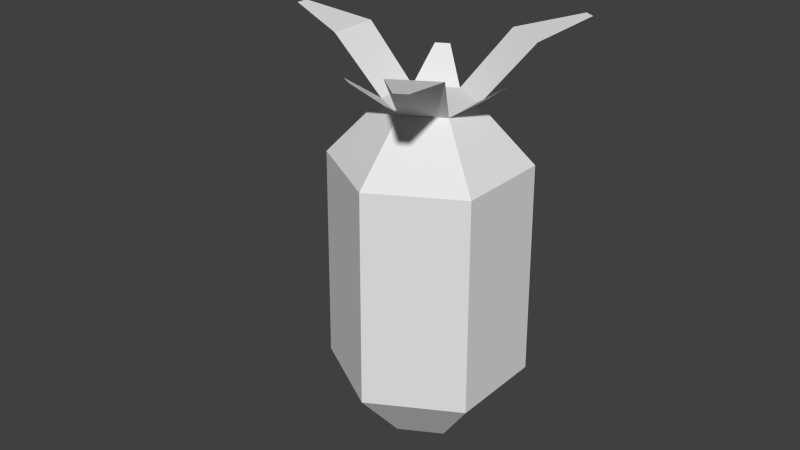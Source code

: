 # Source: pineappleProduct.blend  (saved by Blender 2.76.0; exported with 4.5.12 LTS)
import bpy
from mathutils import Matrix  # noqa: F401  (used for matrix-valued properties, if any)

bpy.ops.wm.read_factory_settings(use_empty=True)
scene = bpy.context.scene
scene.name = 'Scene'

# ---- collections
col_collection_1 = bpy.data.collections.new('Collection 1'); scene.collection.children.link(col_collection_1)

# ---- world
world_world = bpy.data.worlds.new('World'); scene.world = world_world
world_world.color = (0.05088, 0.05088, 0.05088)
world_world.use_sun_shadow = False
world_world.sun_shadow_jitter_overblur = 0.0
world_world.cycles.sampling_method = 'MANUAL'
world_world.cycles.sample_map_resolution = 256

# ---- meshes
me_plane_001 = bpy.data.meshes.new('Plane.001')
me_plane_001.from_pydata([(6.808e-05, 0.01406, 0.1484), (-0.0121, 0.007028, 0.1484), (-0.0121, -0.007027, 0.1484), (6.809e-05, -0.01406, 0.1484), (0.01224, -0.007027, 0.1484), (0.01224, 0.007028, 0.1484), (2.374e-05, 0.02983, 0.167), (-0.02581, 0.01492, 0.167), (-0.02581, -0.01492, 0.167), (2.374e-05, -0.02983, 0.167), (0.02586, -0.01492, 0.167), (0.02586, 0.01492, 0.167), (-3.801e-05, 0.02919, 0.233), (-0.02532, 0.01459, 0.233), (-0.02532, -0.01459, 0.233), (-3.801e-05, -0.02919, 0.233), (0.02524, -0.01459, 0.233), (0.02524, 0.01459, 0.233), (-5.384e-05, 0.01339, 0.2498), (-0.01165, 0.006697, 0.2498), (-0.01165, -0.006698, 0.2498), (-5.384e-05, -0.01339, 0.2498), (0.01155, -0.006698, 0.2498), (0.01155, 0.006697, 0.2498), (0.007165, 0.02763, 0.2653), (-0.02759, 0.007562, 0.2653), (-0.02759, -0.007562, 0.2653), (0.007165, -0.02763, 0.2653), (0.02026, -0.02007, 0.2654), (0.02026, 0.02007, 0.2654), (0.0219, 0.04163, 0.269), (-0.04709, 0.001803, 0.2689), (-0.04709, -0.001804, 0.2689), (0.0219, -0.04163, 0.269), (0.02502, -0.03983, 0.269), (0.02502, 0.03983, 0.269), (-0.009928, 0.02151, 0.2586), (-0.01375, 0.01931, 0.2586), (-0.01375, -0.01931, 0.2586), (-0.009928, -0.02151, 0.2586), (0.02351, -0.002204, 0.2587), (0.02351, 0.002204, 0.2587)], [], [(0, 5, 4, 3, 2, 1), (6, 7, 13, 12), (4, 5, 11, 10), (2, 3, 9, 8), (0, 1, 7, 6), (5, 0, 6, 11), (3, 4, 10, 9), (1, 2, 8, 7), (16, 17, 23, 22), (11, 6, 12, 17), (9, 10, 16, 15), (7, 8, 14, 13), (10, 11, 17, 16), (8, 9, 15, 14), (18, 23, 22, 21, 20, 19), (14, 15, 21, 20), (12, 13, 19, 18), (17, 12, 18, 23), (15, 16, 22, 21), (13, 14, 20, 19), (23, 29, 24, 18), (21, 27, 28, 22), (19, 25, 26, 20), (29, 35, 30, 24), (27, 33, 34, 28), (25, 31, 32, 26), (23, 41, 40, 22), (20, 38, 39, 21), (18, 19, 37, 36)])
_uv = me_plane_001.uv_layers.new(name='UVMap')
_uv.uv.foreach_set('vector', [0.5, 0.507, 0.5061, 0.5035, 0.5061, 0.4965, 0.5, 0.493, 0.4939, 0.4965, 0.4939, 0.5035, 0.5, 0.561, 0.4871, 0.561, 0.4873, 0.594, 0.5, 0.594, 0.4965, 0.5517, 0.5035, 0.5517, 0.5075, 0.561, 0.4925, 0.561, 0.4939, 0.5517, 0.5, 0.5517, 0.5, 0.561, 0.4871, 0.561, 0.5, 0.5517, 0.4939, 0.5517, 0.4871, 0.561, 0.5, 0.561, 0.5061, 0.5517, 0.5, 0.5517, 0.5, 0.561, 0.5129, 0.561, 0.5, 0.5517, 0.5061, 0.5517, 0.5129, 0.561, 0.5, 0.561, 0.5035, 0.5517, 0.4965, 0.5517, 0.4925, 0.561, 0.5075, 0.561, 0.4927, 0.594, 0.5073, 0.594, 0.5033, 0.6024, 0.4967, 0.6024, 0.5129, 0.561, 0.5, 0.561, 0.5, 0.594, 0.5126, 0.594, 0.5, 0.561, 0.5129, 0.561, 0.5126, 0.594, 0.5, 0.594, 0.5075, 0.561, 0.4925, 0.561, 0.4927, 0.594, 0.5073, 0.594, 0.4925, 0.561, 0.5075, 0.561, 0.5073, 0.594, 0.4927, 0.594, 0.4871, 0.561, 0.5, 0.561, 0.5, 0.594, 0.4873, 0.594, 0.5, 0.5067, 0.5058, 0.5033, 0.5058, 0.4967, 0.5, 0.4933, 0.4942, 0.4967, 0.4942, 0.5033, 0.4873, 0.594, 0.5, 0.594, 0.5, 0.6024, 0.4942, 0.6024, 0.5, 0.594, 0.4873, 0.594, 0.4942, 0.6024, 0.5, 0.6024, 0.5126, 0.594, 0.5, 0.594, 0.5, 0.6024, 0.5058, 0.6024, 0.5, 0.594, 0.5126, 0.594, 0.5058, 0.6024, 0.5, 0.6024, 0.5073, 0.594, 0.4927, 0.594, 0.4967, 0.6024, 0.5033, 0.6024, 0.5058, 0.5033, 0.5101, 0.51, 0.5036, 0.5138, 0.5, 0.5067, 0.5, 0.4933, 0.5036, 0.4862, 0.5101, 0.49, 0.5058, 0.4967, 0.4942, 0.5033, 0.4862, 0.5038, 0.4862, 0.4962, 0.4942, 0.4967, 0.5101, 0.51, 0.5125, 0.5199, 0.511, 0.5208, 0.5036, 0.5138, 0.5036, 0.4862, 0.511, 0.4792, 0.5125, 0.4801, 0.5101, 0.49, 0.4862, 0.5038, 0.4765, 0.5009, 0.4765, 0.4991, 0.4862, 0.4962, 0.5058, 0.5033, 0.5118, 0.5011, 0.5118, 0.4989, 0.5058, 0.4967, 0.4942, 0.4967, 0.4931, 0.4903, 0.495, 0.4892, 0.5, 0.4933, 0.5, 0.5067, 0.4942, 0.5033, 0.4931, 0.5097, 0.495, 0.5108])
me_plane_001.use_remesh_preserve_volume = False
me_plane_001.use_remesh_preserve_attributes = False
me_plane_001.use_mirror_vertex_groups = False
me_plane_001.update()

# ---- objects
ob_pineappleproduct = bpy.data.objects.new('pineappleProduct', me_plane_001)

# ---- transforms, parenting, visibility, modifiers, constraints
ob_pineappleproduct.location = (0.0, 0.0, 0.0)
ob_pineappleproduct.lineart.crease_threshold = 0.0

# ---- collection membership
col_collection_1.objects.link(ob_pineappleproduct)

# ---- scene / render settings (as saved in the file)
scene.frame_start = 1; scene.frame_end = 250; scene.frame_set(1)
scene.render.engine = 'BLENDER_EEVEE_NEXT'
scene.render.resolution_percentage = 50
scene.render.dither_intensity = 0.0
scene.cycles.use_denoising = False
scene.cycles.samples = 10
scene.cycles.sampling_pattern = 'TABULATED_SOBOL'
scene.cycles.light_sampling_threshold = 0.0
scene.cycles.use_adaptive_sampling = False
scene.cycles.use_light_tree = False
scene.cycles.blur_glossy = 0.0
scene.cycles.pixel_filter_type = 'GAUSSIAN'
scene.cycles.sample_clamp_indirect = 0.0
scene.view_settings.view_transform = 'Standard'
bpy.context.view_layer.update()

# ---- added for rendering (the .blend has no active camera and no usable light): camera, sun
cam_auto = bpy.data.cameras.new('AutoCamera')
cam_auto.lens = 50.0
cam_auto.sensor_width = 36.0
cam_auto.clip_end = 1000.0
ob_auto_camera = bpy.data.objects.new('AutoCamera', cam_auto)
scene.collection.objects.link(ob_auto_camera)
ob_auto_camera.location = (0.174432, -0.222054, 0.356729)
ob_auto_camera.rotation_euler = (1.09748, -7.21219e-08, 0.694738)
scene.camera = ob_auto_camera
light_auto_sun = bpy.data.lights.new('AutoSun', 'SUN')
light_auto_sun.energy = 3.0
light_auto_sun.angle = 0.0523599
ob_auto_sun = bpy.data.objects.new('AutoSun', light_auto_sun)
scene.collection.objects.link(ob_auto_sun)
ob_auto_sun.rotation_euler = (0.872665, 0.174533, 0.523599)
bpy.context.view_layer.update()
